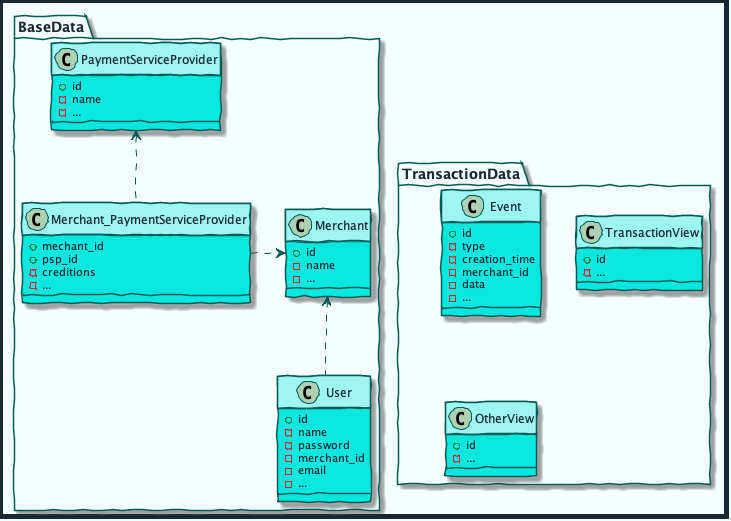

The diagram above was rendered by PlantUML. Its source (embedded in the PNG):
@startuml erm

skinparam handwritten true
skinparam sequenceMessageAlign center
skinparam ActorBackgroundColor #08E8DE
skinparam ActorBorderColor #035C58
skinparam ActorFontColor #172935
skinparam ActorFontName Raleway
skinparam ArrowColor #035C58
skinparam ArrowFontColor #172935
skinparam ArrowFontName Raleway
skinparam BackgroundColor #F5FEFE
skinparam ClassAttributeFontColor #172935
skinparam ClassAttributeFontName Raleway
skinparam ClassBackgroundColor #08E8DE
skinparam ClassBorderColor #035C58
skinparam ClassFontColor #172935
skinparam ClassFontName Raleway
skinparam ClassHeaderBackgroundColor #9DF6F2
skinparam ControlBackgroundColor #08E8DE
skinparam ControlBorderColor #035C58
skinparam ControlFontColor #172935
skinparam ControlFontName Raleway
skinparam DiagramBorderColor #172935
skinparam DiagramBorderThickness 5
skinparam EntityBackgroundColor #08E8DE
skinparam EntityBorderColor #035C58
skinparam EntityFontColor #172935
skinparam EntityFontName Raleway
skinparam PackageBackgroundColor #F5FEFE
skinparam PackageBorderColor #035C58
skinparam PackageFontColor #172935
skinparam PackageFontName Raleway
skinparam SequenceLifeLineBorderColor #035C58
skinparam SequenceTitleFontColor #172935
skinparam SequenceTitleFontName Raleway
skinparam SequenceTitleFontSize 25

package BaseData {

    class User {
        + id
        - name
        - password
        - merchant_id
        - email
        - ...
    }

    class Merchant {
        + id
        - name
        - ...
    }

    class Merchant_PaymentServiceProvider {
        + mechant_id
        + psp_id
        - creditions
        - ...
    }

    class PaymentServiceProvider {
        + id
        - name    
        - ...
    }

    Merchant_PaymentServiceProvider .> Merchant
    PaymentServiceProvider <-. Merchant_PaymentServiceProvider
    Merchant <-. User
}

package TransactionData {

    class Event {
        + id
        - type
        - creation_time
        - merchant_id
        - data
        - ...
    }

    class TransactionView {
        + id
        - ...
    }

    class OtherView {
        + id
        - ...
    }
}

BaseData -[hidden]-> TransactionData
@enduml